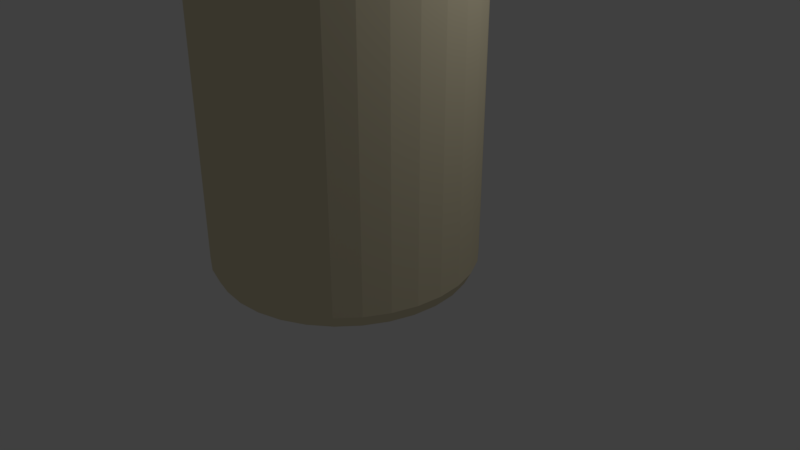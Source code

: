# Source: condimentBottleMayo.blend  (saved by Blender 2.80.75; exported with 4.5.12 LTS)
import bpy
from mathutils import Matrix  # noqa: F401  (used for matrix-valued properties, if any)

bpy.ops.wm.read_factory_settings(use_empty=True)
scene = bpy.context.scene
scene.name = 'Scene'

# ---- collections
col_collection_1 = bpy.data.collections.new('Collection 1'); scene.collection.children.link(col_collection_1)

# ---- materials (node trees are filled in below, after node groups)
mat_material_001 = bpy.data.materials.new('Material.001')
mat_material_001.alpha_threshold = 0.0
mat_material_001.use_transparent_shadow = False
mat_material_001.diffuse_color = (0.8, 0.7171, 0.4994, 1.0)
mat_material_001.roughness = 0.5

# ---- material node trees

# ---- world
world_world = bpy.data.worlds.new('World'); scene.world = world_world
world_world.color = (0.05088, 0.05088, 0.05088)
world_world.use_sun_shadow = False
world_world.sun_shadow_jitter_overblur = 0.0
world_world.cycles.sampling_method = 'MANUAL'

# ---- cameras
cam_camera = bpy.data.cameras.new('Camera')
cam_camera.clip_end = 100.0
cam_camera.lens = 35.0
cam_camera.sensor_width = 32.0
cam_camera.sensor_height = 18.0
cam_camera.ortho_scale = 7.314
cam_camera.dof.focus_distance = 0.0
cam_camera.dof.aperture_fstop = 128.0

# ---- lights
light_lamp = bpy.data.lights.new('Lamp', 'POINT')
light_lamp.transmission_factor = 0.0
light_lamp.cutoff_distance = 30.0
light_lamp.energy = 100.0
light_lamp.shadow_buffer_clip_start = 1.001
light_lamp.shadow_soft_size = 0.1
light_lamp.shadow_maximum_resolution = 0.006
light_lamp.use_absolute_resolution = True

# ---- meshes
me_cylinder = bpy.data.meshes.new('Cylinder')
me_cylinder.from_pydata([(0.0, 1.0, -1.0), (0.0, 1.0, 2.781), (0.1951, 0.9808, -1.0), (0.1951, 0.9808, 2.781), (0.3827, 0.9239, -1.0), (0.3827, 0.9239, 2.781), (0.5556, 0.8315, -1.0), (0.5556, 0.8315, 2.781), (0.7071, 0.7071, -1.0), (0.7071, 0.7071, 2.781), (0.8315, 0.5556, -1.0), (0.8315, 0.5556, 2.781), (0.9239, 0.3827, -1.0), (0.9239, 0.3827, 2.781), (0.9808, 0.1951, -1.0), (0.9808, 0.1951, 2.781), (1.0, 7.55e-08, -1.0), (1.0, 7.55e-08, 2.781), (0.9808, -0.1951, -1.0), (0.9808, -0.1951, 2.781), (0.9239, -0.3827, -1.0), (0.9239, -0.3827, 2.781), (0.8315, -0.5556, -1.0), (0.8315, -0.5556, 2.781), (0.7071, -0.7071, -1.0), (0.7071, -0.7071, 2.781), (0.5556, -0.8315, -1.0), (0.5556, -0.8315, 2.781), (0.3827, -0.9239, -1.0), (0.3827, -0.9239, 2.781), (0.1951, -0.9808, -1.0), (0.1951, -0.9808, 2.781), (-3.258e-07, -1.0, -1.0), (-3.258e-07, -1.0, 2.781), (-0.1951, -0.9808, -1.0), (-0.1951, -0.9808, 2.781), (-0.3827, -0.9239, -1.0), (-0.3827, -0.9239, 2.781), (-0.5556, -0.8315, -1.0), (-0.5556, -0.8315, 2.781), (-0.7071, -0.7071, -1.0), (-0.7071, -0.7071, 2.781), (-0.8315, -0.5556, -1.0), (-0.8315, -0.5556, 2.781), (-0.9239, -0.3827, -1.0), (-0.9239, -0.3827, 2.781), (-0.9808, -0.1951, -1.0), (-0.9808, -0.1951, 2.781), (-1.0, 9.656e-07, -1.0), (-1.0, 9.656e-07, 2.781), (-0.9808, 0.1951, -1.0), (-0.9808, 0.1951, 2.781), (-0.9239, 0.3827, -1.0), (-0.9239, 0.3827, 2.781), (-0.8315, 0.5556, -1.0), (-0.8315, 0.5556, 2.781), (-0.7071, 0.7071, -1.0), (-0.7071, 0.7071, 2.781), (-0.5556, 0.8315, -1.0), (-0.5556, 0.8315, 2.781), (-0.3827, 0.9239, -1.0), (-0.3827, 0.9239, 2.781), (-0.1951, 0.9808, -1.0), (-0.1951, 0.9808, 2.781), (6.379e-09, 0.9533, -1.094), (0.186, 0.935, -1.094), (0.3648, 0.8807, -1.094), (0.5296, 0.7926, -1.094), (0.6741, 0.6741, -1.094), (0.7926, 0.5296, -1.094), (0.8807, 0.3648, -1.094), (0.935, 0.186, -1.094), (0.9533, 8.39e-08, -1.094), (0.935, -0.186, -1.094), (0.8807, -0.3648, -1.094), (0.7926, -0.5296, -1.094), (0.6741, -0.6741, -1.094), (0.5296, -0.7926, -1.094), (0.3648, -0.8807, -1.094), (0.186, -0.935, -1.094), (-3.042e-07, -0.9533, -1.094), (-0.186, -0.935, -1.094), (-0.3648, -0.8807, -1.094), (-0.5296, -0.7926, -1.094), (-0.6741, -0.6741, -1.094), (-0.7926, -0.5296, -1.094), (-0.8807, -0.3648, -1.094), (-0.935, -0.186, -1.094), (-0.9533, 9.324e-07, -1.094), (-0.935, 0.186, -1.094), (-0.8807, 0.3648, -1.094), (-0.7926, 0.5296, -1.094), (-0.6741, 0.6741, -1.094), (-0.5296, 0.7926, -1.094), (-0.3648, 0.8807, -1.094), (-0.186, 0.935, -1.094), (2.012e-08, 0.8448, -1.159), (0.1648, 0.8286, -1.159), (0.3233, 0.7805, -1.159), (0.4694, 0.7025, -1.159), (0.5974, 0.5974, -1.159), (0.7025, 0.4694, -1.159), (0.7805, 0.3233, -1.159), (0.8286, 0.1648, -1.159), (0.8448, 1.11e-07, -1.159), (0.8286, -0.1648, -1.159), (0.7805, -0.3233, -1.159), (0.7025, -0.4694, -1.159), (0.5974, -0.5974, -1.159), (0.4694, -0.7025, -1.159), (0.3233, -0.7805, -1.159), (0.1648, -0.8286, -1.159), (-2.552e-07, -0.8448, -1.159), (-0.1648, -0.8286, -1.159), (-0.3233, -0.7805, -1.159), (-0.4694, -0.7025, -1.159), (-0.5974, -0.5974, -1.159), (-0.7025, -0.4694, -1.159), (-0.7805, -0.3233, -1.159), (-0.8286, -0.1648, -1.159), (-0.8448, 8.63e-07, -1.159), (-0.8286, 0.1648, -1.159), (-0.7805, 0.3233, -1.159), (-0.7025, 0.4694, -1.159), (-0.5974, 0.5974, -1.159), (-0.4694, 0.7025, -1.159), (-0.3233, 0.7805, -1.159), (-0.1648, 0.8286, -1.159), (4.843e-08, 0.6479, -1.223), (0.1264, 0.6354, -1.223), (0.2479, 0.5985, -1.223), (0.3599, 0.5387, -1.223), (0.4581, 0.4581, -1.223), (0.5387, 0.3599, -1.223), (0.5985, 0.2479, -1.223), (0.6354, 0.1264, -1.223), (0.6479, 1.611e-07, -1.223), (0.6354, -0.1264, -1.223), (0.5985, -0.2479, -1.223), (0.5387, -0.3599, -1.223), (0.4581, -0.4581, -1.223), (0.3599, -0.5387, -1.223), (0.2479, -0.5985, -1.223), (0.1264, -0.6354, -1.223), (-1.627e-07, -0.6479, -1.223), (-0.1264, -0.6354, -1.223), (-0.2479, -0.5985, -1.223), (-0.3599, -0.5387, -1.223), (-0.4581, -0.4581, -1.223), (-0.5387, -0.3599, -1.223), (-0.5985, -0.2479, -1.223), (-0.6354, -0.1264, -1.223), (-0.6479, 7.378e-07, -1.223), (-0.6354, 0.1264, -1.223), (-0.5985, 0.2479, -1.223), (-0.5387, 0.3599, -1.223), (-0.4581, 0.4581, -1.223), (-0.3599, 0.5387, -1.223), (-0.2479, 0.5985, -1.223), (-0.1264, 0.6354, -1.223), (0.1884, 0.9469, 2.842), (-3.301e-08, 0.9655, 2.842), (0.3695, 0.892, 2.842), (0.5364, 0.8028, 2.842), (0.6827, 0.6827, 2.842), (0.8028, 0.5364, 2.842), (0.892, 0.3695, 2.842), (0.9469, 0.1884, 2.842), (0.9655, 8.273e-08, 2.842), (0.9469, -0.1884, 2.842), (0.892, -0.3695, 2.842), (0.8028, -0.5364, 2.842), (0.6827, -0.6827, 2.842), (0.5364, -0.8028, 2.842), (0.3695, -0.892, 2.842), (0.1884, -0.9469, 2.842), (-3.476e-07, -0.9655, 2.842), (-0.1884, -0.9469, 2.842), (-0.3695, -0.892, 2.842), (-0.5364, -0.8028, 2.842), (-0.6827, -0.6827, 2.842), (-0.8028, -0.5364, 2.842), (-0.892, -0.3695, 2.842), (-0.9469, -0.1884, 2.842), (-0.9655, 9.421e-07, 2.842), (-0.9469, 0.1884, 2.842), (-0.892, 0.3695, 2.842), (-0.8028, 0.5364, 2.842), (-0.6827, 0.6827, 2.842), (-0.5364, 0.8028, 2.842), (-0.3695, 0.892, 2.842), (-0.1884, 0.9469, 2.842), (0.1593, 0.801, 2.895), (-1.551e-08, 0.8167, 2.895), (0.3125, 0.7545, 2.895), (0.4537, 0.6791, 2.895), (0.5775, 0.5775, 2.895), (0.6791, 0.4537, 2.895), (0.7545, 0.3125, 2.895), (0.801, 0.1593, 2.895), (0.8167, 1.168e-07, 2.895), (0.801, -0.1593, 2.895), (0.7545, -0.3125, 2.895), (0.6791, -0.4537, 2.895), (0.5775, -0.5775, 2.895), (0.4537, -0.6791, 2.895), (0.3125, -0.7545, 2.895), (0.1593, -0.801, 2.895), (-2.816e-07, -0.8167, 2.895), (-0.1593, -0.801, 2.895), (-0.3125, -0.7545, 2.895), (-0.4537, -0.6791, 2.895), (-0.5775, -0.5775, 2.895), (-0.6791, -0.4537, 2.895), (-0.7545, -0.3125, 2.895), (-0.801, -0.1593, 2.895), (-0.8167, 8.437e-07, 2.895), (-0.801, 0.1593, 2.895), (-0.7545, 0.3125, 2.895), (-0.6791, 0.4537, 2.895), (-0.5775, 0.5775, 2.895), (-0.4537, 0.6791, 2.895), (-0.3125, 0.7545, 2.895), (-0.1593, 0.801, 2.895), (0.1892, 0.951, 2.917), (-2.792e-08, 0.9696, 2.917), (0.3711, 0.8958, 2.917), (0.5387, 0.8062, 2.917), (0.6856, 0.6856, 2.917), (0.8062, 0.5387, 2.917), (0.8958, 0.3711, 2.917), (0.951, 0.1892, 2.917), (0.9696, 8.038e-08, 2.917), (0.951, -0.1892, 2.917), (0.8958, -0.3711, 2.917), (0.8062, -0.5387, 2.917), (0.6856, -0.6856, 2.917), (0.5387, -0.8062, 2.917), (0.3711, -0.8958, 2.917), (0.1892, -0.951, 2.917), (-3.439e-07, -0.9696, 2.917), (-0.1892, -0.951, 2.917), (-0.3711, -0.8958, 2.917), (-0.5387, -0.8062, 2.917), (-0.6856, -0.6856, 2.917), (-0.8062, -0.5387, 2.917), (-0.8958, -0.3711, 2.917), (-0.951, -0.1892, 2.917), (-0.9696, 9.435e-07, 2.917), (-0.951, 0.1892, 2.917), (-0.8958, 0.3711, 2.917), (-0.8062, 0.5387, 2.917), (-0.6856, 0.6856, 2.917), (-0.5387, 0.8062, 2.917), (-0.3711, 0.8958, 2.917), (-0.1892, 0.951, 2.917), (0.1892, 0.951, 3.393), (8.02e-08, 0.9696, 3.393), (0.3711, 0.8958, 3.393), (0.5387, 0.8062, 3.393), (0.6856, 0.6856, 3.393), (0.8062, 0.5387, 3.393), (0.8958, 0.3711, 3.393), (0.951, 0.1892, 3.393), (0.9696, 8.038e-08, 3.393), (0.951, -0.1892, 3.393), (0.8958, -0.3711, 3.393), (0.8062, -0.5387, 3.393), (0.6856, -0.6856, 3.393), (0.5387, -0.8062, 3.393), (0.3711, -0.8958, 3.393), (0.1892, -0.951, 3.393), (-2.357e-07, -0.9696, 3.393), (-0.1892, -0.951, 3.393), (-0.3711, -0.8958, 3.393), (-0.5387, -0.8062, 3.393), (-0.6856, -0.6856, 3.393), (-0.8062, -0.5387, 3.393), (-0.8958, -0.3711, 3.393), (-0.951, -0.1892, 3.393), (-0.9696, 9.435e-07, 3.393), (-0.951, 0.1892, 3.393), (-0.8958, 0.3711, 3.393), (-0.8062, 0.5387, 3.393), (-0.6856, 0.6856, 3.393), (-0.5387, 0.8062, 3.393), (-0.3711, 0.8958, 3.393), (-0.1892, 0.951, 3.393), (0.1831, 0.9207, 3.461), (8.367e-08, 0.9388, 3.461), (0.3593, 0.8673, 3.461), (0.5216, 0.7806, 3.461), (0.6638, 0.6638, 3.461), (0.7806, 0.5216, 3.461), (0.8673, 0.3593, 3.461), (0.9207, 0.1831, 3.461), (0.9388, 8.844e-08, 3.461), (0.9207, -0.1831, 3.461), (0.8673, -0.3593, 3.461), (0.7806, -0.5216, 3.461), (0.6638, -0.6638, 3.461), (0.5216, -0.7806, 3.461), (0.3593, -0.8673, 3.461), (0.1831, -0.9207, 3.461), (-2.222e-07, -0.9388, 3.461), (-0.1831, -0.9207, 3.461), (-0.3593, -0.8673, 3.461), (-0.5216, -0.7806, 3.461), (-0.6638, -0.6638, 3.461), (-0.7806, -0.5215, 3.461), (-0.8673, -0.3592, 3.461), (-0.9207, -0.1831, 3.461), (-0.9388, 9.24e-07, 3.461), (-0.9207, 0.1831, 3.461), (-0.8673, 0.3593, 3.461), (-0.7806, 0.5216, 3.461), (-0.6638, 0.6638, 3.461), (-0.5215, 0.7806, 3.461), (-0.3592, 0.8673, 3.461), (-0.1831, 0.9207, 3.461), (0.1663, 0.836, 3.51), (8.548e-08, 0.8524, 3.51), (0.3262, 0.7875, 3.51), (0.4735, 0.7087, 3.51), (0.6027, 0.6027, 3.51), (0.7087, 0.4735, 3.51), (0.7875, 0.3262, 3.51), (0.836, 0.1663, 3.51), (0.8524, 1.072e-07, 3.51), (0.836, -0.1663, 3.51), (0.7875, -0.3262, 3.51), (0.7087, -0.4735, 3.51), (0.6027, -0.6027, 3.51), (0.4735, -0.7087, 3.51), (0.3262, -0.7875, 3.51), (0.1663, -0.836, 3.51), (-1.923e-07, -0.8524, 3.51), (-0.1663, -0.836, 3.51), (-0.3262, -0.7875, 3.51), (-0.4735, -0.7087, 3.51), (-0.6027, -0.6027, 3.51), (-0.7087, -0.4735, 3.51), (-0.7875, -0.3262, 3.51), (-0.836, -0.1663, 3.51), (-0.8524, 8.659e-07, 3.51), (-0.836, 0.1663, 3.51), (-0.7875, 0.3262, 3.51), (-0.7087, 0.4735, 3.51), (-0.6027, 0.6027, 3.51), (-0.4735, 0.7087, 3.51), (-0.3262, 0.7875, 3.51), (-0.1663, 0.836, 3.51), (0.1248, 0.6275, 3.521), (1.035e-07, 0.6397, 3.521), (0.2448, 0.5911, 3.521), (0.3554, 0.5319, 3.521), (0.4524, 0.4524, 3.521), (0.5319, 0.3554, 3.521), (0.5911, 0.2448, 3.521), (0.6275, 0.1248, 3.521), (0.6397, 1.539e-07, 3.521), (0.6275, -0.1248, 3.521), (0.5911, -0.2448, 3.521), (0.5319, -0.3554, 3.521), (0.4524, -0.4524, 3.521), (0.3554, -0.5319, 3.521), (0.2448, -0.5911, 3.521), (0.1248, -0.6275, 3.521), (-1.049e-07, -0.6397, 3.521), (-0.1248, -0.6275, 3.521), (-0.2448, -0.5911, 3.521), (-0.3554, -0.5319, 3.521), (-0.4524, -0.4524, 3.521), (-0.5319, -0.3554, 3.521), (-0.5911, -0.2448, 3.521), (-0.6275, -0.1248, 3.521), (-0.6397, 7.233e-07, 3.521), (-0.6275, 0.1248, 3.521), (-0.5911, 0.2448, 3.521), (-0.5319, 0.3554, 3.521), (-0.4524, 0.4524, 3.521), (-0.3554, 0.5319, 3.521), (-0.2448, 0.5911, 3.521), (-0.1248, 0.6275, 3.521), (0.1158, 0.5823, 3.774), (7.043e-08, 0.5937, 3.774), (0.2272, 0.5485, 3.774), (0.3298, 0.4936, 3.774), (0.4198, 0.4198, 3.774), (0.4936, 0.3298, 3.774), (0.5485, 0.2272, 3.774), (0.5823, 0.1158, 3.774), (0.5937, 1.659e-07, 3.774), (0.5823, -0.1158, 3.774), (0.5485, -0.2272, 3.774), (0.4936, -0.3298, 3.774), (0.4198, -0.4198, 3.774), (0.3298, -0.4936, 3.774), (0.2272, -0.5485, 3.774), (0.1158, -0.5823, 3.774), (-1.23e-07, -0.5937, 3.774), (-0.1158, -0.5823, 3.774), (-0.2272, -0.5485, 3.774), (-0.3298, -0.4936, 3.774), (-0.4198, -0.4198, 3.774), (-0.4936, -0.3298, 3.774), (-0.5485, -0.2272, 3.774), (-0.5823, -0.1158, 3.774), (-0.5937, 6.943e-07, 3.774), (-0.5823, 0.1158, 3.774), (-0.5485, 0.2272, 3.774), (-0.4936, 0.3298, 3.774), (-0.4198, 0.4198, 3.774), (-0.3298, 0.4936, 3.774), (-0.2272, 0.5485, 3.774), (-0.1158, 0.5823, 3.774), (0.1021, 0.5131, 3.854), (7.531e-08, 0.5232, 3.854), (0.2002, 0.4834, 3.854), (0.2907, 0.435, 3.854), (0.3699, 0.3699, 3.854), (0.435, 0.2907, 3.854), (0.4834, 0.2002, 3.854), (0.5131, 0.1021, 3.854), (0.5232, 1.84e-07, 3.854), (0.5131, -0.1021, 3.854), (0.4834, -0.2002, 3.854), (0.435, -0.2907, 3.854), (0.3699, -0.3699, 3.854), (0.2907, -0.435, 3.854), (0.2002, -0.4834, 3.854), (0.1021, -0.5131, 3.854), (-9.516e-08, -0.5232, 3.854), (-0.1021, -0.5131, 3.854), (-0.2002, -0.4834, 3.854), (-0.2907, -0.435, 3.854), (-0.3699, -0.3699, 3.854), (-0.435, -0.2907, 3.854), (-0.4834, -0.2002, 3.854), (-0.5131, -0.1021, 3.854), (-0.5232, 6.497e-07, 3.854), (-0.5131, 0.1021, 3.854), (-0.4834, 0.2002, 3.854), (-0.435, 0.2907, 3.854), (-0.3699, 0.3699, 3.854), (-0.2907, 0.435, 3.854), (-0.2002, 0.4834, 3.854), (-0.1021, 0.5131, 3.854), (0.07569, 0.3805, 3.869), (8.256e-08, 0.388, 3.869), (0.1485, 0.3585, 3.869), (0.2156, 0.3226, 3.869), (0.2744, 0.2744, 3.869), (0.3226, 0.2156, 3.869), (0.3585, 0.1485, 3.869), (0.3805, 0.07569, 3.869), (0.388, 2.236e-07, 3.869), (0.3805, -0.07569, 3.869), (0.3585, -0.1485, 3.869), (0.3226, -0.2156, 3.869), (0.2744, -0.2744, 3.869), (0.2156, -0.3226, 3.869), (0.1485, -0.3585, 3.869), (0.07569, -0.3805, 3.869), (-4.386e-08, -0.388, 3.869), (-0.07569, -0.3805, 3.869), (-0.1485, -0.3585, 3.869), (-0.2156, -0.3226, 3.869), (-0.2744, -0.2744, 3.869), (-0.3226, -0.2156, 3.869), (-0.3585, -0.1485, 3.869), (-0.3805, -0.07569, 3.869), (-0.388, 5.689e-07, 3.869), (-0.3805, 0.0757, 3.869), (-0.3585, 0.1485, 3.869), (-0.3226, 0.2156, 3.869), (-0.2744, 0.2744, 3.869), (-0.2156, 0.3226, 3.869), (-0.1485, 0.3585, 3.869), (-0.07569, 0.3805, 3.869), (0.04313, 0.2168, 3.929), (9.232e-08, 0.2211, 3.929), (0.0846, 0.2042, 3.929), (0.1228, 0.1838, 3.929), (0.1563, 0.1563, 3.929), (0.1838, 0.1228, 3.929), (0.2042, 0.0846, 3.929), (0.2168, 0.04313, 3.929), (0.2211, 2.656e-07, 3.929), (0.2168, -0.04313, 3.929), (0.2042, -0.08459, 3.929), (0.1838, -0.1228, 3.929), (0.1563, -0.1563, 3.929), (0.1228, -0.1838, 3.929), (0.0846, -0.2042, 3.929), (0.04313, -0.2168, 3.929), (2.029e-08, -0.2211, 3.929), (-0.04313, -0.2168, 3.929), (-0.08459, -0.2042, 3.929), (-0.1228, -0.1838, 3.929), (-0.1563, -0.1563, 3.929), (-0.1838, -0.1228, 3.929), (-0.2042, -0.08459, 3.929), (-0.2168, -0.04313, 3.929), (-0.2211, 4.624e-07, 3.929), (-0.2168, 0.04313, 3.929), (-0.2042, 0.0846, 3.929), (-0.1838, 0.1228, 3.929), (-0.1563, 0.1563, 3.929), (-0.1228, 0.1838, 3.929), (-0.08459, 0.2042, 3.929), (-0.04313, 0.2168, 3.929), (0.0264, 0.1327, 4.206), (9.552e-08, 0.1353, 4.206), (0.05179, 0.125, 4.206), (0.07518, 0.1125, 4.206), (0.09569, 0.09569, 4.206), (0.1125, 0.07518, 4.206), (0.125, 0.05179, 4.206), (0.1327, 0.0264, 4.206), (0.1353, 2.906e-07, 4.206), (0.1327, -0.0264, 4.206), (0.125, -0.05179, 4.206), (0.1125, -0.07518, 4.206), (0.09569, -0.09569, 4.206), (0.07518, -0.1125, 4.206), (0.05179, -0.125, 4.206), (0.0264, -0.1327, 4.206), (5.143e-08, -0.1353, 4.206), (-0.0264, -0.1327, 4.206), (-0.05179, -0.125, 4.206), (-0.07518, -0.1125, 4.206), (-0.09569, -0.09569, 4.206), (-0.1125, -0.07518, 4.206), (-0.125, -0.05179, 4.206), (-0.1327, -0.0264, 4.206), (-0.1353, 4.111e-07, 4.206), (-0.1327, 0.0264, 4.206), (-0.125, 0.05179, 4.206), (-0.1125, 0.07518, 4.206), (-0.09569, 0.09569, 4.206), (-0.07518, 0.1125, 4.206), (-0.05179, 0.125, 4.206), (-0.0264, 0.1327, 4.206), (0.01334, 0.06708, 4.659), (1.302e-07, 0.06839, 4.659), (0.02617, 0.06319, 4.659), (0.038, 0.05687, 4.659), (0.04836, 0.04836, 4.659), (0.05687, 0.038, 4.659), (0.06319, 0.02617, 4.659), (0.06708, 0.01334, 4.659), (0.06839, 3.079e-07, 4.659), (0.06708, -0.01334, 4.659), (0.06319, -0.02617, 4.659), (0.05687, -0.038, 4.659), (0.04836, -0.04836, 4.659), (0.038, -0.05687, 4.659), (0.02617, -0.06319, 4.659), (0.01334, -0.06708, 4.659), (1.079e-07, -0.06839, 4.659), (-0.01334, -0.06708, 4.659), (-0.02617, -0.06319, 4.659), (-0.038, -0.05687, 4.659), (-0.04836, -0.04836, 4.659), (-0.05687, -0.038, 4.659), (-0.06319, -0.02617, 4.659), (-0.06708, -0.01334, 4.659), (-0.06839, 3.688e-07, 4.659), (-0.06708, 0.01334, 4.659), (-0.06319, 0.02617, 4.659), (-0.05687, 0.038, 4.659), (-0.04836, 0.04836, 4.659), (-0.038, 0.05687, 4.659), (-0.02617, 0.06319, 4.659), (-0.01334, 0.06708, 4.659)], [], [(0, 1, 3, 2), (2, 3, 5, 4), (4, 5, 7, 6), (6, 7, 9, 8), (8, 9, 11, 10), (10, 11, 13, 12), (12, 13, 15, 14), (14, 15, 17, 16), (16, 17, 19, 18), (18, 19, 21, 20), (20, 21, 23, 22), (22, 23, 25, 24), (24, 25, 27, 26), (26, 27, 29, 28), (28, 29, 31, 30), (30, 31, 33, 32), (32, 33, 35, 34), (34, 35, 37, 36), (36, 37, 39, 38), (38, 39, 41, 40), (40, 41, 43, 42), (42, 43, 45, 44), (44, 45, 47, 46), (46, 47, 49, 48), (48, 49, 51, 50), (50, 51, 53, 52), (52, 53, 55, 54), (54, 55, 57, 56), (56, 57, 59, 58), (58, 59, 61, 60), (35, 33, 176, 177), (60, 61, 63, 62), (62, 63, 1, 0), (6, 8, 68, 67), (85, 86, 118, 117), (24, 26, 77, 76), (42, 44, 86, 85), (60, 62, 95, 94), (16, 18, 73, 72), (34, 36, 82, 81), (52, 54, 91, 90), (8, 10, 69, 68), (26, 28, 78, 77), (0, 2, 65, 64), (44, 46, 87, 86), (62, 0, 64, 95), (18, 20, 74, 73), (36, 38, 83, 82), (54, 56, 92, 91), (10, 12, 70, 69), (28, 30, 79, 78), (46, 48, 88, 87), (2, 4, 66, 65), (20, 22, 75, 74), (38, 40, 84, 83), (56, 58, 93, 92), (12, 14, 71, 70), (30, 32, 80, 79), (48, 50, 89, 88), (4, 6, 67, 66), (22, 24, 76, 75), (40, 42, 85, 84), (58, 60, 94, 93), (14, 16, 72, 71), (32, 34, 81, 80), (50, 52, 90, 89), (120, 121, 153, 152), (72, 73, 105, 104), (86, 87, 119, 118), (73, 74, 106, 105), (87, 88, 120, 119), (74, 75, 107, 106), (88, 89, 121, 120), (75, 76, 108, 107), (89, 90, 122, 121), (76, 77, 109, 108), (90, 91, 123, 122), (77, 78, 110, 109), (64, 65, 97, 96), (91, 92, 124, 123), (78, 79, 111, 110), (65, 66, 98, 97), (92, 93, 125, 124), (79, 80, 112, 111), (66, 67, 99, 98), (93, 94, 126, 125), (80, 81, 113, 112), (67, 68, 100, 99), (94, 95, 127, 126), (81, 82, 114, 113), (68, 69, 101, 100), (95, 64, 96, 127), (82, 83, 115, 114), (69, 70, 102, 101), (83, 84, 116, 115), (70, 71, 103, 102), (84, 85, 117, 116), (71, 72, 104, 103), (128, 129, 130, 131, 132, 133, 134, 135, 136, 137, 138, 139, 140, 141, 142, 143, 144, 145, 146, 147, 148, 149, 150, 151, 152, 153, 154, 155, 156, 157, 158, 159), (107, 108, 140, 139), (121, 122, 154, 153), (108, 109, 141, 140), (122, 123, 155, 154), (109, 110, 142, 141), (96, 97, 129, 128), (123, 124, 156, 155), (110, 111, 143, 142), (97, 98, 130, 129), (124, 125, 157, 156), (111, 112, 144, 143), (98, 99, 131, 130), (125, 126, 158, 157), (112, 113, 145, 144), (99, 100, 132, 131), (126, 127, 159, 158), (113, 114, 146, 145), (100, 101, 133, 132), (127, 96, 128, 159), (114, 115, 147, 146), (101, 102, 134, 133), (115, 116, 148, 147), (102, 103, 135, 134), (116, 117, 149, 148), (103, 104, 136, 135), (117, 118, 150, 149), (104, 105, 137, 136), (118, 119, 151, 150), (105, 106, 138, 137), (119, 120, 152, 151), (106, 107, 139, 138), (191, 190, 222, 223), (53, 51, 185, 186), (9, 7, 163, 164), (27, 25, 172, 173), (45, 43, 181, 182), (63, 61, 190, 191), (19, 17, 168, 169), (37, 35, 177, 178), (55, 53, 186, 187), (11, 9, 164, 165), (29, 27, 173, 174), (47, 45, 182, 183), (3, 1, 161, 160), (1, 63, 191, 161), (21, 19, 169, 170), (39, 37, 178, 179), (57, 55, 187, 188), (13, 11, 165, 166), (31, 29, 174, 175), (49, 47, 183, 184), (5, 3, 160, 162), (23, 21, 170, 171), (41, 39, 179, 180), (59, 57, 188, 189), (15, 13, 166, 167), (33, 31, 175, 176), (51, 49, 184, 185), (7, 5, 162, 163), (25, 23, 171, 172), (43, 41, 180, 181), (61, 59, 189, 190), (17, 15, 167, 168), (213, 212, 244, 245), (178, 177, 209, 210), (165, 164, 196, 197), (161, 191, 223, 193), (179, 178, 210, 211), (166, 165, 197, 198), (180, 179, 211, 212), (167, 166, 198, 199), (181, 180, 212, 213), (168, 167, 199, 200), (182, 181, 213, 214), (169, 168, 200, 201), (183, 182, 214, 215), (170, 169, 201, 202), (184, 183, 215, 216), (171, 170, 202, 203), (185, 184, 216, 217), (172, 171, 203, 204), (186, 185, 217, 218), (173, 172, 204, 205), (187, 186, 218, 219), (174, 173, 205, 206), (160, 161, 193, 192), (188, 187, 219, 220), (175, 174, 206, 207), (162, 160, 192, 194), (189, 188, 220, 221), (176, 175, 207, 208), (163, 162, 194, 195), (190, 189, 221, 222), (177, 176, 208, 209), (164, 163, 195, 196), (248, 247, 279, 280), (200, 199, 231, 232), (214, 213, 245, 246), (201, 200, 232, 233), (215, 214, 246, 247), (202, 201, 233, 234), (216, 215, 247, 248), (203, 202, 234, 235), (217, 216, 248, 249), (204, 203, 235, 236), (218, 217, 249, 250), (205, 204, 236, 237), (219, 218, 250, 251), (206, 205, 237, 238), (192, 193, 225, 224), (220, 219, 251, 252), (207, 206, 238, 239), (194, 192, 224, 226), (221, 220, 252, 253), (208, 207, 239, 240), (195, 194, 226, 227), (222, 221, 253, 254), (209, 208, 240, 241), (196, 195, 227, 228), (223, 222, 254, 255), (210, 209, 241, 242), (197, 196, 228, 229), (193, 223, 255, 225), (211, 210, 242, 243), (198, 197, 229, 230), (212, 211, 243, 244), (199, 198, 230, 231), (283, 282, 314, 315), (235, 234, 266, 267), (249, 248, 280, 281), (236, 235, 267, 268), (250, 249, 281, 282), (237, 236, 268, 269), (251, 250, 282, 283), (238, 237, 269, 270), (224, 225, 257, 256), (252, 251, 283, 284), (239, 238, 270, 271), (226, 224, 256, 258), (253, 252, 284, 285), (240, 239, 271, 272), (227, 226, 258, 259), (254, 253, 285, 286), (241, 240, 272, 273), (228, 227, 259, 260), (255, 254, 286, 287), (242, 241, 273, 274), (229, 228, 260, 261), (225, 255, 287, 257), (243, 242, 274, 275), (230, 229, 261, 262), (244, 243, 275, 276), (231, 230, 262, 263), (245, 244, 276, 277), (232, 231, 263, 264), (246, 245, 277, 278), (233, 232, 264, 265), (247, 246, 278, 279), (234, 233, 265, 266), (291, 290, 322, 323), (270, 269, 301, 302), (256, 257, 289, 288), (284, 283, 315, 316), (271, 270, 302, 303), (258, 256, 288, 290), (285, 284, 316, 317), (272, 271, 303, 304), (259, 258, 290, 291), (286, 285, 317, 318), (273, 272, 304, 305), (260, 259, 291, 292), (287, 286, 318, 319), (274, 273, 305, 306), (261, 260, 292, 293), (257, 287, 319, 289), (275, 274, 306, 307), (262, 261, 293, 294), (276, 275, 307, 308), (263, 262, 294, 295), (277, 276, 308, 309), (264, 263, 295, 296), (278, 277, 309, 310), (265, 264, 296, 297), (279, 278, 310, 311), (266, 265, 297, 298), (280, 279, 311, 312), (267, 266, 298, 299), (281, 280, 312, 313), (268, 267, 299, 300), (282, 281, 313, 314), (269, 268, 300, 301), (326, 325, 357, 358), (318, 317, 349, 350), (305, 304, 336, 337), (292, 291, 323, 324), (319, 318, 350, 351), (306, 305, 337, 338), (293, 292, 324, 325), (289, 319, 351, 321), (307, 306, 338, 339), (294, 293, 325, 326), (308, 307, 339, 340), (295, 294, 326, 327), (309, 308, 340, 341), (296, 295, 327, 328), (310, 309, 341, 342), (297, 296, 328, 329), (311, 310, 342, 343), (298, 297, 329, 330), (312, 311, 343, 344), (299, 298, 330, 331), (313, 312, 344, 345), (300, 299, 331, 332), (314, 313, 345, 346), (301, 300, 332, 333), (315, 314, 346, 347), (302, 301, 333, 334), (288, 289, 321, 320), (316, 315, 347, 348), (303, 302, 334, 335), (290, 288, 320, 322), (317, 316, 348, 349), (304, 303, 335, 336), (361, 360, 392, 393), (340, 339, 371, 372), (327, 326, 358, 359), (341, 340, 372, 373), (328, 327, 359, 360), (342, 341, 373, 374), (329, 328, 360, 361), (343, 342, 374, 375), (330, 329, 361, 362), (344, 343, 375, 376), (331, 330, 362, 363), (345, 344, 376, 377), (332, 331, 363, 364), (346, 345, 377, 378), (333, 332, 364, 365), (347, 346, 378, 379), (334, 333, 365, 366), (320, 321, 353, 352), (348, 347, 379, 380), (335, 334, 366, 367), (322, 320, 352, 354), (349, 348, 380, 381), (336, 335, 367, 368), (323, 322, 354, 355), (350, 349, 381, 382), (337, 336, 368, 369), (324, 323, 355, 356), (351, 350, 382, 383), (338, 337, 369, 370), (325, 324, 356, 357), (321, 351, 383, 353), (339, 338, 370, 371), (396, 395, 427, 428), (375, 374, 406, 407), (362, 361, 393, 394), (376, 375, 407, 408), (363, 362, 394, 395), (377, 376, 408, 409), (364, 363, 395, 396), (378, 377, 409, 410), (365, 364, 396, 397), (379, 378, 410, 411), (366, 365, 397, 398), (352, 353, 385, 384), (380, 379, 411, 412), (367, 366, 398, 399), (354, 352, 384, 386), (381, 380, 412, 413), (368, 367, 399, 400), (355, 354, 386, 387), (382, 381, 413, 414), (369, 368, 400, 401), (356, 355, 387, 388), (383, 382, 414, 415), (370, 369, 401, 402), (357, 356, 388, 389), (353, 383, 415, 385), (371, 370, 402, 403), (358, 357, 389, 390), (372, 371, 403, 404), (359, 358, 390, 391), (373, 372, 404, 405), (360, 359, 391, 392), (374, 373, 405, 406), (431, 430, 462, 463), (410, 409, 441, 442), (397, 396, 428, 429), (411, 410, 442, 443), (398, 397, 429, 430), (384, 385, 417, 416), (412, 411, 443, 444), (399, 398, 430, 431), (386, 384, 416, 418), (413, 412, 444, 445), (400, 399, 431, 432), (387, 386, 418, 419), (414, 413, 445, 446), (401, 400, 432, 433), (388, 387, 419, 420), (415, 414, 446, 447), (402, 401, 433, 434), (389, 388, 420, 421), (385, 415, 447, 417), (403, 402, 434, 435), (390, 389, 421, 422), (404, 403, 435, 436), (391, 390, 422, 423), (405, 404, 436, 437), (392, 391, 423, 424), (406, 405, 437, 438), (393, 392, 424, 425), (407, 406, 438, 439), (394, 393, 425, 426), (408, 407, 439, 440), (395, 394, 426, 427), (409, 408, 440, 441), (466, 465, 497, 498), (418, 416, 448, 450), (445, 444, 476, 477), (432, 431, 463, 464), (419, 418, 450, 451), (446, 445, 477, 478), (433, 432, 464, 465), (420, 419, 451, 452), (447, 446, 478, 479), (434, 433, 465, 466), (421, 420, 452, 453), (417, 447, 479, 449), (435, 434, 466, 467), (422, 421, 453, 454), (436, 435, 467, 468), (423, 422, 454, 455), (437, 436, 468, 469), (424, 423, 455, 456), (438, 437, 469, 470), (425, 424, 456, 457), (439, 438, 470, 471), (426, 425, 457, 458), (440, 439, 471, 472), (427, 426, 458, 459), (441, 440, 472, 473), (428, 427, 459, 460), (442, 441, 473, 474), (429, 428, 460, 461), (443, 442, 474, 475), (430, 429, 461, 462), (416, 417, 449, 448), (444, 443, 475, 476), (501, 500, 532, 533), (453, 452, 484, 485), (449, 479, 511, 481), (467, 466, 498, 499), (454, 453, 485, 486), (468, 467, 499, 500), (455, 454, 486, 487), (469, 468, 500, 501), (456, 455, 487, 488), (470, 469, 501, 502), (457, 456, 488, 489), (471, 470, 502, 503), (458, 457, 489, 490), (472, 471, 503, 504), (459, 458, 490, 491), (473, 472, 504, 505), (460, 459, 491, 492), (474, 473, 505, 506), (461, 460, 492, 493), (475, 474, 506, 507), (462, 461, 493, 494), (448, 449, 481, 480), (476, 475, 507, 508), (463, 462, 494, 495), (450, 448, 480, 482), (477, 476, 508, 509), (464, 463, 495, 496), (451, 450, 482, 483), (478, 477, 509, 510), (465, 464, 496, 497), (452, 451, 483, 484), (479, 478, 510, 511), (536, 535, 567, 568), (488, 487, 519, 520), (502, 501, 533, 534), (489, 488, 520, 521), (503, 502, 534, 535), (490, 489, 521, 522), (504, 503, 535, 536), (491, 490, 522, 523), (505, 504, 536, 537), (492, 491, 523, 524), (506, 505, 537, 538), (493, 492, 524, 525), (507, 506, 538, 539), (494, 493, 525, 526), (480, 481, 513, 512), (508, 507, 539, 540), (495, 494, 526, 527), (482, 480, 512, 514), (509, 508, 540, 541), (496, 495, 527, 528), (483, 482, 514, 515), (510, 509, 541, 542), (497, 496, 528, 529), (484, 483, 515, 516), (511, 510, 542, 543), (498, 497, 529, 530), (485, 484, 516, 517), (481, 511, 543, 513), (499, 498, 530, 531), (486, 485, 517, 518), (500, 499, 531, 532), (487, 486, 518, 519), (544, 545, 575, 574, 573, 572, 571, 570, 569, 568, 567, 566, 565, 564, 563, 562, 561, 560, 559, 558, 557, 556, 555, 554, 553, 552, 551, 550, 549, 548, 547, 546), (523, 522, 554, 555), (537, 536, 568, 569), (524, 523, 555, 556), (538, 537, 569, 570), (525, 524, 556, 557), (539, 538, 570, 571), (526, 525, 557, 558), (512, 513, 545, 544), (540, 539, 571, 572), (527, 526, 558, 559), (514, 512, 544, 546), (541, 540, 572, 573), (528, 527, 559, 560), (515, 514, 546, 547), (542, 541, 573, 574), (529, 528, 560, 561), (516, 515, 547, 548), (543, 542, 574, 575), (530, 529, 561, 562), (517, 516, 548, 549), (513, 543, 575, 545), (531, 530, 562, 563), (518, 517, 549, 550), (532, 531, 563, 564), (519, 518, 550, 551), (533, 532, 564, 565), (520, 519, 551, 552), (534, 533, 565, 566), (521, 520, 552, 553), (535, 534, 566, 567), (522, 521, 553, 554)])
me_cylinder.materials.append(mat_material_001)
me_cylinder.use_remesh_preserve_volume = False
me_cylinder.use_remesh_preserve_attributes = False
me_cylinder.use_mirror_vertex_groups = False
me_cylinder.update()

# ---- objects
ob_cylinder = bpy.data.objects.new('Cylinder', me_cylinder)
ob_lamp = bpy.data.objects.new('Lamp', light_lamp)
ob_camera = bpy.data.objects.new('Camera', cam_camera)

# ---- transforms, parenting, visibility, modifiers, constraints
ob_cylinder.location = (0.0, -0.3866, 1.897)
ob_cylinder.scale = (1.654, 1.654, 1.654)
ob_cylinder.lineart.crease_threshold = 0.0
ob_lamp.location = (4.076, 1.005, 5.904)
ob_lamp.rotation_euler = (0.6503, 0.05522, 1.866)
ob_lamp.lock_rotations_4d = False
ob_lamp.empty_display_type = 'ARROWS'
ob_lamp.color = (0.0, 0.0, 0.0, 0.0)
ob_lamp.lineart.crease_threshold = 0.0
ob_camera.location = (7.481, -6.508, 5.344)
ob_camera.rotation_euler = (1.109, 0.0, 0.8149)
ob_camera.lock_rotations_4d = False
ob_camera.empty_display_type = 'ARROWS'
ob_camera.color = (0.0, 0.0, 0.0, 0.0)
ob_camera.display_type = 'WIRE'
ob_camera.lineart.crease_threshold = 0.0

# ---- collection membership
col_collection_1.objects.link(ob_cylinder)
col_collection_1.objects.link(ob_lamp)
col_collection_1.objects.link(ob_camera)

# ---- scene / render settings (as saved in the file)
scene.camera = ob_camera
scene.frame_start = 1; scene.frame_end = 250; scene.frame_set(1)
scene.render.engine = 'BLENDER_EEVEE_NEXT'
scene.render.resolution_percentage = 50
scene.render.dither_intensity = 0.0
scene.cycles.use_denoising = False
scene.cycles.samples = 128
scene.cycles.sampling_pattern = 'TABULATED_SOBOL'
scene.cycles.use_adaptive_sampling = False
scene.cycles.use_light_tree = False
scene.cycles.blur_glossy = 0.0
scene.cycles.sample_clamp_indirect = 0.0
scene.view_settings.view_transform = 'Standard'
bpy.context.view_layer.update()
